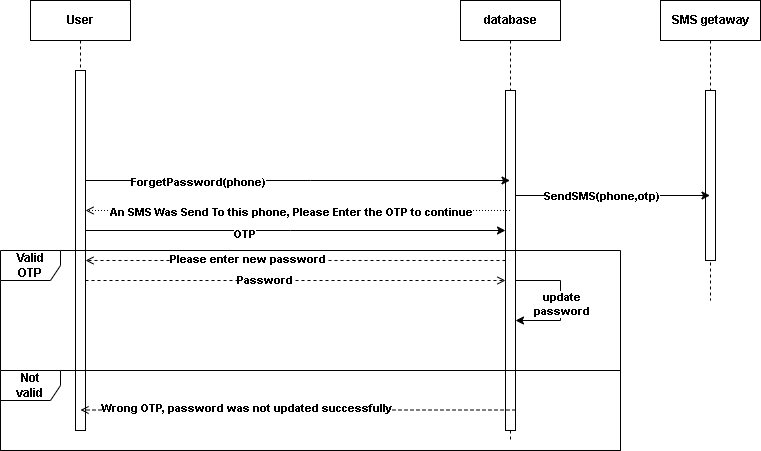

The diagram above was exported from draw.io. Its source (the exported page's mxGraphModel, read from the mxfile embedded in the PNG):
<mxGraphModel dx="1042" dy="565" grid="1" gridSize="10" guides="1" tooltips="1" connect="1" arrows="1" fold="1" page="1" pageScale="1" pageWidth="850" pageHeight="1100" math="0" shadow="0">
  <root>
    <mxCell id="0" />
    <mxCell id="1" parent="0" />
    <mxCell id="6_8dyqhcbaWUXj4sE59C-1" value="User" style="shape=umlLifeline;perimeter=lifelinePerimeter;whiteSpace=wrap;html=1;container=0;dropTarget=0;collapsible=0;recursiveResize=0;outlineConnect=0;portConstraint=eastwest;newEdgeStyle={&quot;edgeStyle&quot;:&quot;elbowEdgeStyle&quot;,&quot;elbow&quot;:&quot;vertical&quot;,&quot;curved&quot;:0,&quot;rounded&quot;:0};spacing=12;fontStyle=1" vertex="1" parent="1">
      <mxGeometry x="190" y="40" width="100" height="430" as="geometry" />
    </mxCell>
    <mxCell id="6_8dyqhcbaWUXj4sE59C-2" value="" style="html=1;points=[];perimeter=orthogonalPerimeter;outlineConnect=0;targetShapes=umlLifeline;portConstraint=eastwest;newEdgeStyle={&quot;edgeStyle&quot;:&quot;elbowEdgeStyle&quot;,&quot;elbow&quot;:&quot;vertical&quot;,&quot;curved&quot;:0,&quot;rounded&quot;:0};spacing=12;fontStyle=1" vertex="1" parent="6_8dyqhcbaWUXj4sE59C-1">
      <mxGeometry x="45" y="70" width="10" height="360" as="geometry" />
    </mxCell>
    <mxCell id="6_8dyqhcbaWUXj4sE59C-10" value="database" style="shape=umlLifeline;perimeter=lifelinePerimeter;whiteSpace=wrap;html=1;container=0;dropTarget=0;collapsible=0;recursiveResize=0;outlineConnect=0;portConstraint=eastwest;newEdgeStyle={&quot;edgeStyle&quot;:&quot;elbowEdgeStyle&quot;,&quot;elbow&quot;:&quot;vertical&quot;,&quot;curved&quot;:0,&quot;rounded&quot;:0};spacing=12;fontStyle=1" vertex="1" parent="1">
      <mxGeometry x="620" y="40" width="100" height="440" as="geometry" />
    </mxCell>
    <mxCell id="6_8dyqhcbaWUXj4sE59C-12" value="" style="html=1;points=[];perimeter=orthogonalPerimeter;outlineConnect=0;targetShapes=umlLifeline;portConstraint=eastwest;newEdgeStyle={&quot;edgeStyle&quot;:&quot;elbowEdgeStyle&quot;,&quot;elbow&quot;:&quot;vertical&quot;,&quot;curved&quot;:0,&quot;rounded&quot;:0};spacing=12;fontStyle=1" vertex="1" parent="6_8dyqhcbaWUXj4sE59C-10">
      <mxGeometry x="45" y="90" width="10" height="340" as="geometry" />
    </mxCell>
    <mxCell id="6_8dyqhcbaWUXj4sE59C-57" value="" style="endArrow=none;html=1;rounded=0;startArrow=classic;startFill=1;spacing=12;fontStyle=1" edge="1" parent="6_8dyqhcbaWUXj4sE59C-10" source="6_8dyqhcbaWUXj4sE59C-12" target="6_8dyqhcbaWUXj4sE59C-12">
      <mxGeometry width="50" height="50" relative="1" as="geometry">
        <mxPoint x="90.00058823529412" y="325" as="sourcePoint" />
        <mxPoint x="143.52999999999997" y="255" as="targetPoint" />
        <Array as="points">
          <mxPoint x="100" y="320" />
          <mxPoint x="100" y="280" />
        </Array>
      </mxGeometry>
    </mxCell>
    <mxCell id="6_8dyqhcbaWUXj4sE59C-58" value="update&lt;div&gt;password&lt;/div&gt;" style="edgeLabel;html=1;align=center;verticalAlign=middle;resizable=0;points=[];spacing=12;fontStyle=1" vertex="1" connectable="0" parent="6_8dyqhcbaWUXj4sE59C-57">
      <mxGeometry x="-0.0462" relative="1" as="geometry">
        <mxPoint as="offset" />
      </mxGeometry>
    </mxCell>
    <mxCell id="6_8dyqhcbaWUXj4sE59C-16" style="edgeStyle=elbowEdgeStyle;rounded=0;orthogonalLoop=1;jettySize=auto;html=1;elbow=vertical;curved=0;spacing=12;fontStyle=1" edge="1" parent="1" source="6_8dyqhcbaWUXj4sE59C-2" target="6_8dyqhcbaWUXj4sE59C-10">
      <mxGeometry relative="1" as="geometry">
        <Array as="points">
          <mxPoint x="470" y="220" />
        </Array>
      </mxGeometry>
    </mxCell>
    <mxCell id="6_8dyqhcbaWUXj4sE59C-17" value="ForgetPassword(phone)" style="edgeLabel;html=1;align=center;verticalAlign=middle;resizable=0;points=[];spacing=12;fontStyle=1" vertex="1" connectable="0" parent="6_8dyqhcbaWUXj4sE59C-16">
      <mxGeometry x="-0.4704" y="-1" relative="1" as="geometry">
        <mxPoint as="offset" />
      </mxGeometry>
    </mxCell>
    <mxCell id="6_8dyqhcbaWUXj4sE59C-18" value="SMS getaway" style="shape=umlLifeline;perimeter=lifelinePerimeter;whiteSpace=wrap;html=1;container=0;dropTarget=0;collapsible=0;recursiveResize=0;outlineConnect=0;portConstraint=eastwest;newEdgeStyle={&quot;edgeStyle&quot;:&quot;elbowEdgeStyle&quot;,&quot;elbow&quot;:&quot;vertical&quot;,&quot;curved&quot;:0,&quot;rounded&quot;:0};spacing=12;fontStyle=1" vertex="1" parent="1">
      <mxGeometry x="820" y="40" width="100" height="300" as="geometry" />
    </mxCell>
    <mxCell id="6_8dyqhcbaWUXj4sE59C-19" value="" style="html=1;points=[];perimeter=orthogonalPerimeter;outlineConnect=0;targetShapes=umlLifeline;portConstraint=eastwest;newEdgeStyle={&quot;edgeStyle&quot;:&quot;elbowEdgeStyle&quot;,&quot;elbow&quot;:&quot;vertical&quot;,&quot;curved&quot;:0,&quot;rounded&quot;:0};spacing=12;fontStyle=1" vertex="1" parent="6_8dyqhcbaWUXj4sE59C-18">
      <mxGeometry x="45" y="90" width="10" height="170" as="geometry" />
    </mxCell>
    <mxCell id="6_8dyqhcbaWUXj4sE59C-20" style="edgeStyle=elbowEdgeStyle;rounded=0;orthogonalLoop=1;jettySize=auto;html=1;elbow=vertical;curved=0;spacing=12;fontStyle=1" edge="1" parent="1" source="6_8dyqhcbaWUXj4sE59C-12" target="6_8dyqhcbaWUXj4sE59C-18">
      <mxGeometry relative="1" as="geometry" />
    </mxCell>
    <mxCell id="6_8dyqhcbaWUXj4sE59C-21" value="SendSMS(phone,otp)" style="edgeLabel;html=1;align=center;verticalAlign=middle;resizable=0;points=[];spacing=12;fontStyle=1" vertex="1" connectable="0" parent="6_8dyqhcbaWUXj4sE59C-20">
      <mxGeometry x="-0.5188" relative="1" as="geometry">
        <mxPoint x="38" as="offset" />
      </mxGeometry>
    </mxCell>
    <mxCell id="6_8dyqhcbaWUXj4sE59C-22" style="edgeStyle=elbowEdgeStyle;rounded=0;orthogonalLoop=1;jettySize=auto;html=1;elbow=vertical;curved=0;endArrow=open;endFill=0;dashed=1;dashPattern=1 2;spacing=12;fontStyle=1" edge="1" parent="1" source="6_8dyqhcbaWUXj4sE59C-10" target="6_8dyqhcbaWUXj4sE59C-2">
      <mxGeometry relative="1" as="geometry">
        <mxPoint x="682.75" y="250" as="sourcePoint" />
        <mxPoint x="257.25" y="250" as="targetPoint" />
        <Array as="points">
          <mxPoint x="600.75" y="250" />
        </Array>
      </mxGeometry>
    </mxCell>
    <mxCell id="6_8dyqhcbaWUXj4sE59C-23" value="An SMS Was Send To this phone, Please Enter the OTP to continue" style="edgeLabel;html=1;align=center;verticalAlign=middle;resizable=0;points=[];spacing=12;fontStyle=1" vertex="1" connectable="0" parent="6_8dyqhcbaWUXj4sE59C-22">
      <mxGeometry x="0.2084" y="-1" relative="1" as="geometry">
        <mxPoint x="37" y="2" as="offset" />
      </mxGeometry>
    </mxCell>
    <mxCell id="6_8dyqhcbaWUXj4sE59C-24" style="edgeStyle=elbowEdgeStyle;rounded=0;orthogonalLoop=1;jettySize=auto;html=1;elbow=vertical;curved=0;spacing=12;fontStyle=1" edge="1" parent="1" source="6_8dyqhcbaWUXj4sE59C-2" target="6_8dyqhcbaWUXj4sE59C-12">
      <mxGeometry relative="1" as="geometry">
        <Array as="points">
          <mxPoint x="450" y="270" />
        </Array>
      </mxGeometry>
    </mxCell>
    <mxCell id="6_8dyqhcbaWUXj4sE59C-25" value="OTP" style="edgeLabel;html=1;align=center;verticalAlign=middle;resizable=0;points=[];spacing=12;fontStyle=1" vertex="1" connectable="0" parent="6_8dyqhcbaWUXj4sE59C-24">
      <mxGeometry x="-0.2486" y="-3" relative="1" as="geometry">
        <mxPoint as="offset" />
      </mxGeometry>
    </mxCell>
    <mxCell id="6_8dyqhcbaWUXj4sE59C-26" value="Valid OTP" style="shape=umlFrame;whiteSpace=wrap;html=1;pointerEvents=0;spacing=12;fontStyle=1" vertex="1" parent="1">
      <mxGeometry x="160" y="290" width="620" height="200" as="geometry" />
    </mxCell>
    <mxCell id="6_8dyqhcbaWUXj4sE59C-29" style="edgeStyle=elbowEdgeStyle;rounded=0;orthogonalLoop=1;jettySize=auto;html=1;elbow=vertical;curved=0;dashed=1;endArrow=open;endFill=0;spacing=12;fontStyle=1" edge="1" parent="1" source="6_8dyqhcbaWUXj4sE59C-12" target="6_8dyqhcbaWUXj4sE59C-2">
      <mxGeometry relative="1" as="geometry">
        <mxPoint x="655" y="320" as="sourcePoint" />
        <mxPoint x="230" y="320" as="targetPoint" />
        <Array as="points">
          <mxPoint x="560" y="300" />
          <mxPoint x="530" y="320" />
        </Array>
      </mxGeometry>
    </mxCell>
    <mxCell id="6_8dyqhcbaWUXj4sE59C-30" value="Please enter new password" style="edgeLabel;html=1;align=center;verticalAlign=middle;resizable=0;points=[];spacing=12;fontStyle=1" vertex="1" connectable="0" parent="6_8dyqhcbaWUXj4sE59C-29">
      <mxGeometry x="0.3729" y="-2" relative="1" as="geometry">
        <mxPoint x="29" as="offset" />
      </mxGeometry>
    </mxCell>
    <mxCell id="6_8dyqhcbaWUXj4sE59C-31" value="Not valid" style="shape=umlFrame;whiteSpace=wrap;html=1;pointerEvents=0;spacing=12;fontStyle=1" vertex="1" parent="1">
      <mxGeometry x="160" y="410" width="620" height="80" as="geometry" />
    </mxCell>
    <mxCell id="6_8dyqhcbaWUXj4sE59C-32" style="edgeStyle=elbowEdgeStyle;rounded=0;orthogonalLoop=1;jettySize=auto;html=1;elbow=vertical;curved=0;dashed=1;endArrow=open;endFill=0;spacing=12;fontStyle=1" edge="1" parent="1">
      <mxGeometry relative="1" as="geometry">
        <mxPoint x="675" y="449.5" as="sourcePoint" />
        <mxPoint x="240" y="449.5" as="targetPoint" />
        <Array as="points">
          <mxPoint x="540" y="449.5" />
        </Array>
      </mxGeometry>
    </mxCell>
    <mxCell id="6_8dyqhcbaWUXj4sE59C-33" value="Wrong OTP, password was not updated successfully" style="edgeLabel;html=1;align=center;verticalAlign=middle;resizable=0;points=[];spacing=12;fontStyle=1" vertex="1" connectable="0" parent="6_8dyqhcbaWUXj4sE59C-32">
      <mxGeometry x="0.3729" y="-2" relative="1" as="geometry">
        <mxPoint x="29" as="offset" />
      </mxGeometry>
    </mxCell>
    <mxCell id="6_8dyqhcbaWUXj4sE59C-63" style="edgeStyle=elbowEdgeStyle;rounded=0;orthogonalLoop=1;jettySize=auto;html=1;elbow=vertical;curved=0;dashed=1;endArrow=open;endFill=0;fontStyle=1" edge="1" parent="1" source="6_8dyqhcbaWUXj4sE59C-2" target="6_8dyqhcbaWUXj4sE59C-12">
      <mxGeometry relative="1" as="geometry">
        <Array as="points">
          <mxPoint x="460" y="320" />
        </Array>
      </mxGeometry>
    </mxCell>
    <mxCell id="6_8dyqhcbaWUXj4sE59C-64" value="Password" style="edgeLabel;html=1;align=center;verticalAlign=middle;resizable=0;points=[];fontStyle=1" vertex="1" connectable="0" parent="6_8dyqhcbaWUXj4sE59C-63">
      <mxGeometry x="-0.1543" y="1" relative="1" as="geometry">
        <mxPoint as="offset" />
      </mxGeometry>
    </mxCell>
  </root>
</mxGraphModel>